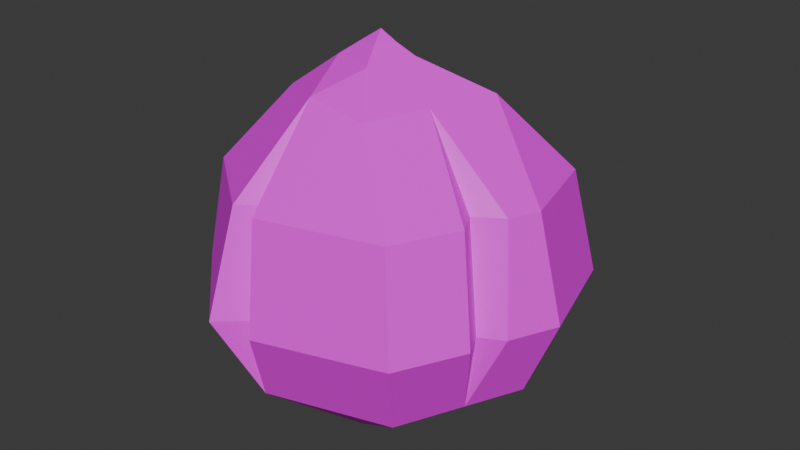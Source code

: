 # Source: SM_Prop_Coconut_01.blend  (saved by Blender 4.5.88; exported with 4.5.12 LTS)
import bpy
from mathutils import Matrix  # noqa: F401  (used for matrix-valued properties, if any)

bpy.ops.wm.read_factory_settings(use_empty=True)
scene = bpy.context.scene
scene.name = 'Scene'

# ---- collections
col_sm_prop_coconut_01 = bpy.data.collections.new('SM_Prop_Coconut_01'); scene.collection.children.link(col_sm_prop_coconut_01)

# ---- images (referenced by path relative to the original .blend; pixels are not part of the script)
import os
ASSET_DIR = os.environ.get("B2B_ASSET_DIR", "")  # directory of the original .blend (textures are referenced by path, not embedded)
HERE = os.path.dirname(os.path.abspath(__file__))  # packed textures are extracted next to this script under _unpacked/

def load_image(name, relpath, width, height, colorspace="sRGB"):
    """Load a texture the original file referenced (path relative to the .blend, or extracted next to this script)."""
    p = next((c for c in (os.path.join(HERE, relpath), os.path.join(ASSET_DIR, relpath)) if relpath and os.path.exists(c)), "")
    if p:
        img = bpy.data.images.load(p, check_existing=True)
        img.name = name
    else:  # same state as the original file: an image datablock whose file is absent (Cycles renders it pink)
        img = bpy.data.images.new(name, width, height)
        img.source = "FILE"
        img.filepath = "//" + (relpath or name)
    img.colorspace_settings.name = colorspace
    return img
img_file383 = load_image('_file383', 'RopeBridge.png', 1024, 1024, 'sRGB')

# ---- materials (node trees are filled in below, after node groups)
mat_explorer_mat15 = bpy.data.materials.new('Explorer_MAT15')
mat_explorer_mat15.diffuse_color = (1.0, 1.0, 1.0, 1.0)
mat_explorer_mat15.roughness = 0.5528

# ---- material node trees
mat_explorer_mat15.use_nodes = True; mat_explorer_mat15.node_tree.nodes.clear()
_N = mat_explorer_mat15.node_tree.nodes; _L = mat_explorer_mat15.node_tree.links
n0 = _N.new('ShaderNodeBsdfPrincipled'); n0.name = 'Principled BSDF'; n0.location = (-200, 100)
n0.inputs[2].default_value = 0.5528
n0.inputs[27].default_value = (0.0, 0.0, 0.0, 1.0)
n0.inputs[28].default_value = 1.0
n1 = _N.new('ShaderNodeOutputMaterial'); n1.name = 'Material Output'; n1.location = (200, 100)
n2 = _N.new('ShaderNodeNormalMap'); n2.name = 'Normal Map'; n2.location = (-600, -600)
n2.label = 'Normal/Map'
n3 = _N.new('ShaderNodeTexImage'); n3.name = 'Image Texture'; n3.location = (-600, 300)
n3.image = img_file383
_L.new(n0.outputs[0], n1.inputs[0])
_L.new(n2.outputs[0], n0.inputs[5])
_L.new(n3.outputs[0], n0.inputs[0])
n1.is_active_output = True

# ---- world
world_world = bpy.data.worlds.new('World'); scene.world = world_world
world_world.use_nodes = True; world_world.node_tree.nodes.clear()
_N = world_world.node_tree.nodes; _L = world_world.node_tree.links
n0 = _N.new('ShaderNodeOutputWorld'); n0.name = 'World Output'; n0.location = (200, 100)
n1 = _N.new('ShaderNodeBackground'); n1.name = 'Background'; n1.location = (-200, 100)
n1.inputs[0].default_value = (0.05088, 0.05088, 0.05088, 1.0)
_L.new(n1.outputs[0], n0.inputs[0])
n0.is_active_output = True
world_world.color = (0.05088, 0.05088, 0.05088)
world_world.sun_shadow_jitter_overblur = 0.0

# ---- meshes
me_mesh = bpy.data.meshes.new('Mesh')
me_mesh.from_pydata([(0.02145, 0.007815, 0.005123), (-0.002543, 0.003513, -2.652e-10), (0.02509, 0.03232, 0.01385), (-0.02244, -0.04893, 0.01191), (-0.1337, 0.03359, 0.1088), (-0.1212, -0.06064, 0.1912), (-0.112, 0.04105, 0.1906), (-0.1334, -0.06922, 0.1099), (0.05252, 0.1059, 0.1974), (-0.04436, 0.1347, 0.1122), (-0.04837, 0.117, 0.1933), (-0.05267, -0.03464, 0.009547), (-0.02491, -0.1206, 0.05392), (-0.1051, -0.05735, 0.04966), (0.08452, 0.06435, 0.05696), (0.05535, 0.01992, 0.01424), (0.05369, 0.08911, 0.05532), (0.06707, 0.1189, 0.117), (0.01033, -0.009685, 0.002612), (0.03318, 0.0007707, 0.009254), (-0.09725, 0.07741, 0.1909), (-0.04644, 0.06194, 0.2499), (0.01592, -0.06332, 0.01331), (-0.008892, -0.02576, 0.003483), (0.01022, -0.03687, 0.006962), (-0.05195, -0.144, 0.1144), (0.1184, 0.08207, 0.1197), (0.1183, -0.004794, 0.05919), (-0.0782, -0.02723, 0.2501), (0.1025, 0.07179, 0.2), (0.07454, -0.09719, 0.05816), (0.05041, -0.01854, 0.02186), (0.03576, -0.04514, 0.02031), (0.0417, -0.008894, 0.01392), (0.0553, 0.03817, 0.2554), (-0.02971, 0.008917, 0.2815), (-0.01508, -0.141, 0.1132), (0.02632, -0.04136, 0.01356), (0.1439, -0.003987, 0.1217), (-0.02308, -0.124, 0.1963), (-0.02503, -0.06354, 0.263), (-0.03533, -0.02333, 0.281), (0.08961, -0.1187, 0.1204), (-0.02154, -0.01448, 0.2916), (-0.01895, -0.0001797, 0.2902), (0.01349, 0.0001155, 0.2834), (0.1227, -0.003277, 0.2016), (-0.009895, -0.008269, 0.3002), (-0.004671, -0.02099, 0.2931), (0.0003337, -0.003964, 0.2915), (0.002503, -0.03794, 0.2823), (0.02502, -0.06862, 0.2582), (0.0749, -0.1041, 0.2005), (-0.03532, 0.1066, 0.05152), (-0.0251, -0.005241, 0.003299), (-0.1072, 0.09065, 0.1094), (-0.003064, 0.04361, 0.01335), (-0.1104, 0.025, 0.04859), (-0.01701, 0.02428, 0.004192), (-0.03085, 0.05009, 0.01005), (-0.07931, 0.07744, 0.04945), (-0.04936, -0.1171, 0.1951), (-0.0275, -0.1242, 0.1152), (-0.02994, -0.1034, 0.1958), (-0.1159, -0.002376, 0.1909), (-0.1243, 0.01944, 0.1908), (-0.06724, 0.01489, 0.2474), (-0.1439, 0.01512, 0.109), (-0.1336, -0.007944, 0.1092), (-0.1083, -0.007649, 0.04901), (-0.1096, 0.01204, 0.04876), (-0.03885, 0.001885, 0.01732), (-0.09922, 0.007258, 0.1837), (-0.1169, 0.003282, 0.1105), (-0.09628, 0.002879, 0.05978), (-0.00234, 0.04575, 0.2528), (-0.00345, 0.1293, 0.1948), (0.02695, 0.1219, 0.1958), (0.03614, 0.1362, 0.1152), (0.00396, 0.144, 0.114), (0.0127, 0.09595, 0.05337), (0.01223, 0.03748, 0.01362), (0.01624, 0.1144, 0.1146), (0.008133, 0.09983, 0.1953), (0.1121, -0.02555, 0.2014), (0.1, -0.05607, 0.2011), (0.03975, -0.01667, 0.2568), (0.1266, -0.04056, 0.1213), (0.1161, -0.06773, 0.121), (0.09827, -0.04709, 0.05872), (0.1076, -0.04994, 0.1211), (0.09124, -0.03875, 0.2012)], [], [(82, 83, 77, 78), (12, 13, 11, 3), (12, 3, 22), (14, 15, 16), (14, 16, 17, 26), (10, 20, 21), (21, 20, 6), (1, 18, 23, 54), (25, 7, 13, 12), (75, 77, 83), (15, 14, 27), (5, 7, 25, 61), (27, 14, 26, 38), (17, 8, 29, 26), (15, 27, 31), (30, 22, 37, 32), (30, 32, 31, 27, 89), (33, 15, 31), (22, 30, 12), (35, 21, 66), (12, 62, 25), (40, 28, 5, 61), (36, 12, 30, 42), (34, 29, 8), (38, 26, 29, 46), (88, 89, 90), (28, 40, 41), (35, 41, 43, 44), (45, 35, 44, 49), (46, 29, 34), (44, 43, 47), (48, 43, 41, 50), (49, 44, 47), (43, 48, 47), (41, 40, 50), (45, 49, 48, 50), (48, 49, 47), (51, 86, 34, 45, 50), (52, 39, 36, 42), (51, 40, 39, 52), (91, 86, 85), (50, 40, 51), (90, 91, 85, 88), (78, 80, 82), (6, 20, 55, 4), (55, 20, 10, 9), (15, 2, 16), (59, 53, 56), (57, 4, 55, 60), (9, 53, 60, 55), (59, 60, 53), (60, 59, 57), (54, 23, 3, 11), (33, 37, 24, 18), (19, 33, 18), (56, 81, 2, 0, 58), (1, 58, 0), (37, 33, 31, 32), (33, 19, 15), (2, 15, 19, 0), (0, 19, 18, 1), (24, 3, 23, 18), (22, 3, 24, 37), (54, 58, 1), (11, 71, 59, 58, 54), (59, 56, 58), (62, 63, 61, 25), (40, 61, 63), (36, 62, 12), (39, 63, 62, 36), (40, 63, 39), (28, 66, 64, 5), (6, 66, 21), (67, 65, 6, 4), (70, 67, 4, 57), (71, 70, 57, 59), (11, 13, 69, 71), (13, 7, 68, 69), (5, 64, 68, 7), (65, 66, 6), (35, 66, 28, 41), (68, 64, 72, 73), (65, 67, 73, 72), (64, 66, 72), (66, 65, 72), (69, 68, 73, 74), (67, 70, 74, 73), (71, 69, 74), (70, 71, 74), (21, 35, 75), (45, 75, 35), (8, 77, 75, 34), (78, 77, 8, 17), (17, 16, 80, 78), (81, 80, 16, 2), (53, 80, 81, 56), (79, 80, 53, 9), (9, 10, 76, 79), (75, 76, 10, 21), (82, 80, 79), (79, 76, 83, 82), (75, 83, 76), (46, 34, 86, 84), (85, 86, 51, 52), (88, 85, 52, 42), (42, 30, 89, 88), (87, 89, 27, 38), (38, 46, 84, 87), (90, 89, 87), (87, 84, 91, 90), (84, 86, 91), (45, 34, 75)])
me_mesh.polygons.foreach_set('use_smooth', [True] * 112)
_k = set([(0, 1), (0, 2), (0, 19), (0, 58), (1, 18), (1, 54), (1, 58), (2, 15), (2, 16), (2, 81), (3, 11), (3, 12), (3, 22), (3, 23), (3, 24), (4, 6), (4, 55), (4, 57), (4, 67), (5, 7), (5, 28), (5, 61), (5, 64), (6, 20), (6, 21), (6, 65), (6, 66), (7, 13), (7, 25), (7, 68), (8, 17), (8, 29), (8, 34), (8, 77), (9, 10), (9, 53), (9, 55), (9, 79), (10, 20), (10, 21), (10, 76), (11, 13), (11, 54), (11, 71), (12, 13), (12, 22), (12, 25), (12, 30), (12, 36), (12, 62), (13, 69), (14, 15), (14, 16), (14, 26), (14, 27), (15, 16), (15, 19), (15, 27), (15, 31), (15, 33), (16, 17), (16, 80), (17, 26), (17, 78), (18, 19), (18, 23), (18, 24), (18, 33), (19, 33), (20, 21), (20, 55), (21, 35), (21, 66), (21, 75), (22, 30), (22, 37), (23, 54), (24, 37), (25, 61), (25, 62), (26, 29), (26, 38), (27, 31), (27, 38), (27, 89), (28, 40), (28, 41), (28, 66), (29, 34), (29, 46), (30, 32), (30, 42), (30, 89), (31, 32), (31, 33), (32, 37), (33, 37), (34, 45), (34, 46), (34, 75), (34, 86), (35, 41), (35, 44), (35, 45), (35, 66), (35, 75), (36, 39), (36, 42), (36, 62), (38, 46), (38, 87), (39, 40), (39, 52), (39, 63), (40, 41), (40, 50), (40, 51), (40, 61), (40, 63), (41, 43), (41, 50), (42, 52), (42, 88), (43, 44), (43, 47), (43, 48), (44, 47), (44, 49), (45, 49), (45, 50), (45, 75), (46, 84), (47, 48), (47, 49), (48, 49), (48, 50), (50, 51), (51, 52), (51, 86), (52, 85), (53, 56), (53, 59), (53, 60), (53, 80), (54, 58), (55, 60), (56, 58), (56, 59), (56, 81), (57, 59), (57, 60), (57, 70), (58, 59), (59, 60), (59, 71), (61, 63), (62, 63), (64, 66), (64, 68), (64, 72), (65, 66), (65, 67), (65, 72), (66, 72), (67, 70), (67, 73), (68, 69), (68, 73), (69, 71), (69, 74), (70, 71), (70, 74), (71, 74), (72, 73), (73, 74), (75, 76), (75, 77), (75, 83), (76, 79), (76, 83), (77, 78), (77, 83), (78, 80), (78, 82), (79, 80), (79, 82), (80, 81), (80, 82), (82, 83), (84, 86), (84, 87), (84, 91), (85, 86), (85, 88), (85, 91), (86, 91), (87, 89), (87, 90), (88, 89), (88, 90), (89, 90), (90, 91)])
me_mesh.attributes.new('sharp_edge', 'BOOLEAN', 'EDGE').data.foreach_set('value', [ (min(e.vertices), max(e.vertices)) in _k for e in me_mesh.edges])
_uv = me_mesh.uv_layers.new(name='map1')
_uv.uv.foreach_set('vector', [0.02513, 0.254, 0.02517, 0.2536, 0.02514, 0.2536, 0.02509, 0.2637, 0.02749, 0.3068, 0.02767, 0.2914, 0.02777, 0.307, 0.02773, 0.3069, 0.02749, 0.3068, 0.02773, 0.3069, 0.0277, 0.3069, 0.02813, 0.3067, 0.02798, 0.3069, 0.02821, 0.3067, 0.02813, 0.3067, 0.02821, 0.3067, 0.02831, 0.3065, 0.0282, 0.2918, 0.02831, 0.2855, 0.02815, 0.3064, 0.0281, 0.2931, 0.0281, 0.2931, 0.02815, 0.3064, 0.02802, 0.3064, 0.02791, 0.307, 0.02787, 0.3069, 0.02782, 0.307, 0.02788, 0.307, 0.02743, 0.3066, 0.02762, 0.2875, 0.02767, 0.2914, 0.02749, 0.3068, 0.02537, 0.2534, 0.02514, 0.2536, 0.02517, 0.2536, 0.02798, 0.3069, 0.02813, 0.3067, 0.02792, 0.3067, 0.02765, 0.2872, 0.02762, 0.2875, 0.02743, 0.3066, 0.02752, 0.3063, 0.02792, 0.3067, 0.02813, 0.3067, 0.0282, 0.2918, 0.02793, 0.3065, 0.02831, 0.3065, 0.02827, 0.3063, 0.02816, 0.2873, 0.0282, 0.2918, 0.02798, 0.3069, 0.02792, 0.3067, 0.02786, 0.3068, 0.02761, 0.292, 0.0277, 0.3069, 0.02777, 0.3069, 0.02777, 0.3069, 0.02761, 0.292, 0.02777, 0.3069, 0.02786, 0.3068, 0.02792, 0.3067, 0.02778, 0.3067, 0.02789, 0.3069, 0.02798, 0.3069, 0.02786, 0.3068, 0.0277, 0.3069, 0.02761, 0.292, 0.02749, 0.3068, 0.02793, 0.2849, 0.0281, 0.2931, 0.02794, 0.3062, 0.02585, 0.2541, 0.02586, 0.2539, 0.02585, 0.2539, 0.02768, 0.3061, 0.02779, 0.2918, 0.02765, 0.2872, 0.02752, 0.3063, 0.02743, 0.3066, 0.02749, 0.3068, 0.02761, 0.292, 0.02755, 0.2891, 0.02804, 0.2871, 0.02816, 0.2873, 0.02827, 0.3063, 0.02793, 0.3065, 0.0282, 0.2918, 0.02816, 0.2873, 0.02792, 0.3062, 0.02604, 0.254, 0.02591, 0.2542, 0.02596, 0.254, 0.02779, 0.2918, 0.02768, 0.3061, 0.02781, 0.2879, 0.02793, 0.2849, 0.02781, 0.2879, 0.02785, 0.306, 0.0279, 0.306, 0.02791, 0.2927, 0.02793, 0.2849, 0.0279, 0.306, 0.02789, 0.306, 0.02792, 0.3062, 0.02816, 0.2873, 0.02804, 0.2871, 0.0279, 0.306, 0.02785, 0.306, 0.02787, 0.306, 0.02783, 0.306, 0.02785, 0.306, 0.02781, 0.2879, 0.02778, 0.2852, 0.02789, 0.306, 0.0279, 0.306, 0.02787, 0.306, 0.02785, 0.306, 0.02783, 0.306, 0.02787, 0.306, 0.02781, 0.2879, 0.02768, 0.3061, 0.02778, 0.2852, 0.02791, 0.2927, 0.02789, 0.306, 0.02783, 0.306, 0.02778, 0.2852, 0.02783, 0.306, 0.02789, 0.306, 0.02787, 0.306, 0.02768, 0.2919, 0.02786, 0.3061, 0.02804, 0.2871, 0.02791, 0.2927, 0.02778, 0.2852, 0.02758, 0.2891, 0.02748, 0.3063, 0.02743, 0.3066, 0.02755, 0.2891, 0.02768, 0.2919, 0.02768, 0.3061, 0.02748, 0.3063, 0.02758, 0.2891, 0.02589, 0.2536, 0.02568, 0.2533, 0.02597, 0.2536, 0.02778, 0.2852, 0.02768, 0.3061, 0.02768, 0.2919, 0.02596, 0.254, 0.02589, 0.2536, 0.02597, 0.2536, 0.02604, 0.254, 0.02509, 0.2637, 0.02521, 0.2542, 0.02513, 0.254, 0.02802, 0.3064, 0.02815, 0.3064, 0.02819, 0.3067, 0.02799, 0.3067, 0.02819, 0.3067, 0.02815, 0.3064, 0.02831, 0.2855, 0.02836, 0.2858, 0.02798, 0.3069, 0.02802, 0.3069, 0.02821, 0.3067, 0.02806, 0.307, 0.02827, 0.2911, 0.02805, 0.3069, 0.02796, 0.3069, 0.02799, 0.3067, 0.02819, 0.3067, 0.02815, 0.3069, 0.02836, 0.2858, 0.02827, 0.2911, 0.02815, 0.3069, 0.02819, 0.3067, 0.02806, 0.307, 0.02815, 0.3069, 0.02827, 0.2911, 0.02815, 0.3069, 0.02806, 0.307, 0.02796, 0.3069, 0.01639, 0.2511, 0.01683, 0.2507, 0.01739, 0.251, 0.01716, 0.2517, 0.0148, 0.2506, 0.01445, 0.2504, 0.01451, 0.2502, 0.01482, 0.2502, 0.01492, 0.2505, 0.0148, 0.2506, 0.01482, 0.2502, 0.0154, 0.2502, 0.01534, 0.2503, 0.01528, 0.2505, 0.01501, 0.2504, 0.0152, 0.25, 0.01498, 0.2501, 0.0152, 0.25, 0.01501, 0.2504, 0.01445, 0.2504, 0.0148, 0.2506, 0.01468, 0.2507, 0.0144, 0.2505, 0.02789, 0.3069, 0.02791, 0.3069, 0.02798, 0.3069, 0.02802, 0.3069, 0.02798, 0.3069, 0.02791, 0.3069, 0.02793, 0.3069, 0.02793, 0.3069, 0.02791, 0.3069, 0.02787, 0.3069, 0.02791, 0.307, 0.02778, 0.3069, 0.02773, 0.3069, 0.02782, 0.307, 0.02787, 0.3069, 0.0277, 0.3069, 0.02773, 0.3069, 0.02778, 0.3069, 0.02777, 0.3069, 0.02788, 0.307, 0.02798, 0.307, 0.02791, 0.307, 0.02777, 0.307, 0.0279, 0.3069, 0.02806, 0.307, 0.02798, 0.307, 0.02788, 0.307, 0.02572, 0.2831, 0.02557, 0.283, 0.02583, 0.283, 0.02586, 0.2539, 0.02581, 0.2536, 0.02579, 0.2733, 0.02585, 0.2539, 0.02571, 0.2534, 0.02579, 0.2733, 0.02581, 0.2536, 0.02593, 0.2539, 0.02586, 0.2539, 0.02585, 0.2541, 0.02588, 0.2536, 0.02581, 0.2536, 0.02586, 0.2539, 0.02593, 0.2539, 0.02571, 0.2534, 0.02581, 0.2536, 0.02588, 0.2536, 0.02779, 0.2918, 0.02794, 0.3062, 0.02786, 0.3064, 0.02765, 0.2872, 0.02802, 0.3064, 0.02794, 0.3062, 0.0281, 0.2931, 0.02792, 0.3067, 0.02794, 0.3064, 0.02802, 0.3064, 0.02799, 0.3067, 0.02792, 0.3069, 0.02792, 0.3067, 0.02799, 0.3067, 0.02796, 0.3069, 0.0279, 0.3069, 0.02792, 0.3069, 0.02796, 0.3069, 0.02806, 0.307, 0.02777, 0.307, 0.02767, 0.2914, 0.02785, 0.3069, 0.0279, 0.3069, 0.02767, 0.2914, 0.02762, 0.2875, 0.02784, 0.3067, 0.02785, 0.3069, 0.02765, 0.2872, 0.02786, 0.3064, 0.02784, 0.3067, 0.02762, 0.2875, 0.02794, 0.3064, 0.02794, 0.3062, 0.02802, 0.3064, 0.02793, 0.2849, 0.02794, 0.3062, 0.02779, 0.2918, 0.02781, 0.2879, 0.02538, 0.2539, 0.02538, 0.2536, 0.02537, 0.2536, 0.02537, 0.2539, 0.02532, 0.2536, 0.02532, 0.2539, 0.02537, 0.2539, 0.02537, 0.2536, 0.02538, 0.2536, 0.02542, 0.2534, 0.02537, 0.2536, 0.02542, 0.2534, 0.02532, 0.2536, 0.02537, 0.2536, 0.02541, 0.2541, 0.02538, 0.2539, 0.02537, 0.2539, 0.02539, 0.254, 0.02532, 0.2539, 0.02535, 0.2541, 0.02539, 0.254, 0.02537, 0.2539, 0.02547, 0.2542, 0.02541, 0.2541, 0.02539, 0.254, 0.02535, 0.2541, 0.02547, 0.2542, 0.02539, 0.254, 0.0281, 0.2931, 0.02793, 0.2849, 0.02806, 0.3061, 0.02791, 0.2927, 0.02806, 0.3061, 0.02793, 0.2849, 0.02827, 0.3063, 0.02828, 0.3063, 0.02806, 0.3061, 0.02804, 0.2871, 0.02833, 0.3066, 0.02828, 0.3063, 0.02827, 0.3063, 0.02831, 0.3065, 0.02831, 0.3065, 0.02821, 0.3067, 0.02823, 0.3068, 0.02833, 0.3066, 0.02803, 0.3069, 0.02823, 0.3068, 0.02821, 0.3067, 0.02802, 0.3069, 0.02827, 0.2911, 0.02823, 0.3068, 0.02803, 0.3069, 0.02805, 0.3069, 0.02834, 0.3066, 0.02823, 0.3068, 0.02827, 0.2911, 0.02836, 0.2858, 0.02836, 0.2858, 0.02831, 0.2855, 0.02829, 0.3063, 0.02834, 0.3066, 0.02806, 0.3061, 0.02829, 0.3063, 0.02831, 0.2855, 0.0281, 0.2931, 0.02513, 0.254, 0.02521, 0.2542, 0.02504, 0.2637, 0.02504, 0.2637, 0.02509, 0.2536, 0.02517, 0.2536, 0.02513, 0.254, 0.02537, 0.2534, 0.02517, 0.2536, 0.02509, 0.2536, 0.02792, 0.3062, 0.02804, 0.2871, 0.02786, 0.3061, 0.02785, 0.3062, 0.02775, 0.3062, 0.02786, 0.3061, 0.02768, 0.2919, 0.02758, 0.2891, 0.02772, 0.3065, 0.02775, 0.3062, 0.02758, 0.2891, 0.02755, 0.2891, 0.02755, 0.2891, 0.02761, 0.292, 0.02778, 0.3067, 0.02772, 0.3065, 0.02781, 0.3065, 0.02778, 0.3067, 0.02792, 0.3067, 0.02793, 0.3065, 0.02793, 0.3065, 0.02792, 0.3062, 0.02785, 0.3062, 0.02781, 0.3065, 0.02596, 0.254, 0.02591, 0.2542, 0.02599, 0.254, 0.02599, 0.254, 0.0259, 0.2657, 0.02589, 0.2536, 0.02596, 0.254, 0.0259, 0.2657, 0.02568, 0.2533, 0.02589, 0.2536, 0.02791, 0.2927, 0.02804, 0.2871, 0.02806, 0.3061])
me_mesh.materials.append(mat_explorer_mat15)
me_mesh.update()
me_mesh.normals_split_custom_set([tuple(v) for v in zip(*[iter([-0.7501, 0.6603, 0.03732, -0.7501, 0.6603, 0.03732, -0.7501, 0.6603, 0.03732, -0.7501, 0.6603, 0.03732, -0.3125, -0.5136, -0.7991, -0.3125, -0.5136, -0.7991, -0.3125, -0.5136, -0.7991, -0.3125, -0.5136, -0.7991, -0.1547, -0.4958, -0.8546, -0.1547, -0.4958, -0.8546, -0.1547, -0.4958, -0.8546, 0.4195, 0.4709, -0.7761, 0.4195, 0.4709, -0.7761, 0.4195, 0.4709, -0.7761, 0.5447, 0.6933, -0.472, 0.5447, 0.6933, -0.472, 0.5447, 0.6933, -0.472, 0.5447, 0.6933, -0.472, -0.5185, 0.6041, 0.6051, -0.5185, 0.6041, 0.6051, -0.5185, 0.6041, 0.6051, -0.6917, 0.2747, 0.6679, -0.6917, 0.2747, 0.6679, -0.6917, 0.2747, 0.6679, -0.03316, -0.111, -0.9933, -0.03316, -0.111, -0.9933, -0.03316, -0.111, -0.9933, -0.03316, -0.111, -0.9933, -0.5623, -0.6878, -0.4591, -0.5623, -0.6878, -0.4591, -0.5623, -0.6878, -0.4591, -0.5623, -0.6878, -0.4591, -0.6956, 0.5822, 0.4209, -0.6956, 0.5822, 0.4209, -0.6956, 0.5822, 0.4209, 0.6285, 0.2838, -0.7242, 0.6285, 0.2838, -0.7242, 0.6285, 0.2838, -0.7242, -0.6416, -0.7351, 0.2193, -0.6416, -0.7351, 0.2193, -0.6416, -0.7351, 0.2193, -0.6416, -0.7351, 0.2193, 0.8404, 0.309, -0.4453, 0.8404, 0.309, -0.4453, 0.8404, 0.309, -0.4453, 0.8404, 0.309, -0.4453, 0.5514, 0.8043, 0.2212, 0.5514, 0.8043, 0.2212, 0.5514, 0.8043, 0.2212, 0.5514, 0.8043, 0.2212, 0.5043, -0.2296, -0.8325, 0.5043, -0.2296, -0.8325, 0.5043, -0.2296, -0.8325, 0.5043, -0.2296, -0.8325, 0.5043, -0.2296, -0.8325, 0.5043, -0.2296, -0.8325, 0.5043, -0.2296, -0.8325, 0.5043, -0.2296, -0.8325, 0.5043, -0.2296, -0.8325, 0.5043, -0.2296, -0.8325, 0.5043, -0.2296, -0.8325, 0.5043, -0.2296, -0.8325, 0.5043, -0.2296, -0.8325, 0.5043, -0.2296, -0.8325, 0.5043, -0.2296, -0.8325, 0.1849, -0.6528, -0.7346, 0.1849, -0.6528, -0.7346, 0.1849, -0.6528, -0.7346, -0.6311, 0.2403, 0.7376, -0.6311, 0.2403, 0.7376, -0.6311, 0.2403, 0.7376, 0.6301, -0.7763, -0.01895, 0.6301, -0.7763, -0.01895, 0.6301, -0.7763, -0.01895, -0.5053, -0.5623, 0.6546, -0.5053, -0.5623, 0.6546, -0.5053, -0.5623, 0.6546, -0.5053, -0.5623, 0.6546, 0.2231, -0.9066, -0.3583, 0.2231, -0.9066, -0.3583, 0.2231, -0.9066, -0.3583, 0.2231, -0.9066, -0.3583, 0.3805, 0.6111, 0.6941, 0.3805, 0.6111, 0.6941, 0.3805, 0.6111, 0.6941, 0.9342, 0.2703, 0.2328, 0.9342, 0.2703, 0.2328, 0.9342, 0.2703, 0.2328, 0.9342, 0.2703, 0.2328, 0.8954, 0.4306, -0.1136, 0.8954, 0.4306, -0.1136, 0.8954, 0.4306, -0.1136, -0.4918, -0.4573, 0.741, -0.4918, -0.4573, 0.741, -0.4918, -0.4573, 0.741, -0.6131, 0.1239, 0.7803, -0.6131, 0.1239, 0.7803, -0.6131, 0.1239, 0.7803, -0.6131, 0.1239, 0.7803, 0.1234, 0.7716, 0.624, 0.1234, 0.7716, 0.624, 0.1234, 0.7716, 0.624, 0.1234, 0.7716, 0.624, 0.6835, 0.1993, 0.7023, 0.6835, 0.1993, 0.7023, 0.6835, 0.1993, 0.7023, -0.6479, 0.1929, 0.7369, -0.6479, 0.1929, 0.7369, -0.6479, 0.1929, 0.7369, -0.2626, -0.5762, 0.774, -0.2626, -0.5762, 0.774, -0.2626, -0.5762, 0.774, -0.2626, -0.5762, 0.774, 0.1243, 0.8254, 0.5508, 0.1243, 0.8254, 0.5508, 0.1243, 0.8254, 0.5508, -0.2832, -0.5545, 0.7825, -0.2832, -0.5545, 0.7825, -0.2832, -0.5545, 0.7825, -0.2019, -0.4425, 0.8738, -0.2019, -0.4425, 0.8738, -0.2019, -0.4425, 0.8738, 0.6113, -0.1695, 0.773, 0.6113, -0.1695, 0.773, 0.6113, -0.1695, 0.773, 0.6113, -0.1695, 0.773, 0.6758, -0.129, 0.7257, 0.6758, -0.129, 0.7257, 0.6758, -0.129, 0.7257, 0.6316, -0.1712, 0.7562, 0.6316, -0.1712, 0.7562, 0.6316, -0.1712, 0.7562, 0.6316, -0.1712, 0.7562, 0.6316, -0.1712, 0.7562, 0.1879, -0.9591, 0.2116, 0.1879, -0.9591, 0.2116, 0.1879, -0.9591, 0.2116, 0.1879, -0.9591, 0.2116, 0.07979, -0.7728, 0.6296, 0.07979, -0.7728, 0.6296, 0.07979, -0.7728, 0.6296, 0.07979, -0.7728, 0.6296, 0.7499, 0.3743, 0.5454, 0.7499, 0.3743, 0.5454, 0.7499, 0.3743, 0.5454, 0.01381, -0.6119, 0.7908, 0.01381, -0.6119, 0.7908, 0.01381, -0.6119, 0.7908, 0.8913, 0.4379, 0.1178, 0.8913, 0.4379, 0.1178, 0.8913, 0.4379, 0.1178, 0.8913, 0.4379, 0.1178, -0.7274, 0.6676, -0.1587, -0.7274, 0.6676, -0.1587, -0.7274, 0.6676, -0.1587, -0.8992, 0.395, 0.1884, -0.8992, 0.395, 0.1884, -0.8992, 0.395, 0.1884, -0.8992, 0.395, 0.1884, -0.5955, 0.7849, 0.1711, -0.5955, 0.7849, 0.1711, -0.5955, 0.7849, 0.1711, -0.5955, 0.7849, 0.1711, 0.2165, 0.5023, -0.8372, 0.2165, 0.5023, -0.8372, 0.2165, 0.5023, -0.8372, 0.2291, 0.5877, -0.776, 0.2291, 0.5877, -0.776, 0.2291, 0.5877, -0.776, -0.8013, 0.4272, -0.4188, -0.8013, 0.4272, -0.4188, -0.8013, 0.4272, -0.4188, -0.8013, 0.4272, -0.4188, -0.5018, 0.7595, -0.414, -0.5018, 0.7595, -0.414, -0.5018, 0.7595, -0.414, -0.5018, 0.7595, -0.414, -0.3235, 0.5431, -0.7748, -0.3235, 0.5431, -0.7748, -0.3235, 0.5431, -0.7748, -0.4913, 0.3048, -0.8159, -0.4913, 0.3048, -0.8159, -0.4913, 0.3048, -0.8159, -0.095, -0.198, -0.9756, -0.095, -0.198, -0.9756, -0.095, -0.198, -0.9756, -0.095, -0.198, -0.9756, 0.3386, -0.15, -0.9289, 0.3386, -0.15, -0.9289, 0.3386, -0.15, -0.9289, 0.3386, -0.15, -0.9289, 0.3386, -0.15, -0.9289, 0.3386, -0.15, -0.9289, 0.3386, -0.15, -0.9289, 0.1535, 0.32, -0.9349, 0.1535, 0.32, -0.9349, 0.1535, 0.32, -0.9349, 0.1535, 0.32, -0.9349, 0.1535, 0.32, -0.9349, 0.1488, 0.2942, -0.9441, 0.1488, 0.2942, -0.9441, 0.1488, 0.2942, -0.9441, 0.5043, -0.2296, -0.8325, 0.5043, -0.2296, -0.8325, 0.5043, -0.2296, -0.8325, 0.5043, -0.2296, -0.8325, 0.3386, -0.15, -0.9289, 0.3386, -0.15, -0.9289, 0.3386, -0.15, -0.9289, 0.1913, 0.1895, -0.9631, 0.1913, 0.1895, -0.9631, 0.1913, 0.1895, -0.9631, 0.1913, 0.1895, -0.9631, 0.2493, -0.01947, -0.9682, 0.2493, -0.01947, -0.9682, 0.2493, -0.01947, -0.9682, 0.2493, -0.01947, -0.9682, 0.02893, -0.2532, -0.967, 0.02893, -0.2532, -0.967, 0.02893, -0.2532, -0.967, 0.02893, -0.2532, -0.967, 0.06699, -0.2193, -0.9734, 0.06699, -0.2193, -0.9734, 0.06699, -0.2193, -0.9734, 0.06699, -0.2193, -0.9734, -0.1735, 0.07729, -0.9818, -0.1735, 0.07729, -0.9818, -0.1735, 0.07729, -0.9818, -0.5602, 0.1565, -0.8134, -0.5602, 0.1565, -0.8134, -0.5602, 0.1565, -0.8134, -0.5602, 0.1565, -0.8134, -0.5602, 0.1565, -0.8134, 0.183, 0.31, -0.933, 0.183, 0.31, -0.933, 0.183, 0.31, -0.933, 0.5871, -0.7765, 0.2289, 0.5871, -0.7765, 0.2289, 0.5871, -0.7765, 0.2289, 0.5871, -0.7765, 0.2289, 0.5194, -0.7513, 0.4072, 0.5194, -0.7513, 0.4072, 0.5194, -0.7513, 0.4072, -0.8063, -0.5875, -0.06874, -0.8063, -0.5875, -0.06874, -0.8063, -0.5875, -0.06874, -0.8872, -0.4587, 0.04943, -0.8872, -0.4587, 0.04943, -0.8872, -0.4587, 0.04943, -0.8872, -0.4587, 0.04943, -0.9218, -0.3002, 0.2452, -0.9218, -0.3002, 0.2452, -0.9218, -0.3002, 0.2452, -0.805, 0.1476, 0.5746, -0.805, 0.1476, 0.5746, -0.805, 0.1476, 0.5746, -0.805, 0.1476, 0.5746, -0.6918, 0.2707, 0.6695, -0.6918, 0.2707, 0.6695, -0.6918, 0.2707, 0.6695, -0.8566, 0.4828, 0.182, -0.8566, 0.4828, 0.182, -0.8566, 0.4828, 0.182, -0.8566, 0.4828, 0.182, -0.8628, 0.2531, -0.4375, -0.8628, 0.2531, -0.4375, -0.8628, 0.2531, -0.4375, -0.8628, 0.2531, -0.4375, -0.4162, -0.06157, -0.9072, -0.4162, -0.06157, -0.9072, -0.4162, -0.06157, -0.9072, -0.4162, -0.06157, -0.9072, -0.529, 0.1346, -0.8379, -0.529, 0.1346, -0.8379, -0.529, 0.1346, -0.8379, -0.529, 0.1346, -0.8379, -0.9121, -0.03231, -0.4087, -0.9121, -0.03231, -0.4087, -0.9121, -0.03231, -0.4087, -0.9121, -0.03231, -0.4087, -0.9834, 0.04346, 0.1764, -0.9834, 0.04346, 0.1764, -0.9834, 0.04346, 0.1764, -0.9834, 0.04346, 0.1764, -0.6404, 0.3683, 0.674, -0.6404, 0.3683, 0.674, -0.6404, 0.3683, 0.674, -0.6176, 0.16, 0.77, -0.6176, 0.16, 0.77, -0.6176, 0.16, 0.77, -0.6176, 0.16, 0.77, -0.5201, 0.8515, 0.06613, -0.5201, 0.8515, 0.06613, -0.5201, 0.8515, 0.06613, -0.5201, 0.8515, 0.06613, -0.4015, -0.9043, 0.1451, -0.4015, -0.9043, 0.1451, -0.4015, -0.9043, 0.1451, -0.4015, -0.9043, 0.1451, -0.4559, 0.8814, 0.1234, -0.4559, 0.8814, 0.1234, -0.4559, 0.8814, 0.1234, -0.3539, -0.891, 0.2845, -0.3539, -0.891, 0.2845, -0.3539, -0.891, 0.2845, -0.5286, 0.8201, -0.2193, -0.5286, 0.8201, -0.2193, -0.5286, 0.8201, -0.2193, -0.5286, 0.8201, -0.2193, -0.4109, -0.8946, -0.1755, -0.4109, -0.8946, -0.1755, -0.4109, -0.8946, -0.1755, -0.4109, -0.8946, -0.1755, -0.3211, 0.8313, -0.4537, -0.3211, 0.8313, -0.4537, -0.3211, 0.8313, -0.4537, -0.2935, -0.8787, -0.3764, -0.2935, -0.8787, -0.3764, -0.2935, -0.8787, -0.3764, 0.1434, 0.5395, 0.8296, 0.1076, 0.5599, 0.8215, 0.08751, 0.5577, 0.8254, 0.05655, 0.5692, 0.8203, 0.08751, 0.5577, 0.8254, 0.1075, 0.5599, 0.8215, 0.1321, 0.6041, 0.7859, 0.1321, 0.6041, 0.7859, 0.1321, 0.6041, 0.7859, 0.1321, 0.6041, 0.7859, 0.4869, 0.8465, 0.2153, 0.4869, 0.8465, 0.2153, 0.4869, 0.8465, 0.2153, 0.4869, 0.8465, 0.2153, 0.2933, 0.7914, -0.5364, 0.2933, 0.7914, -0.5364, 0.2933, 0.7914, -0.5364, 0.2933, 0.7914, -0.5364, 0.1543, 0.5428, -0.8256, 0.1543, 0.5428, -0.8256, 0.1543, 0.5428, -0.8256, 0.1543, 0.5428, -0.8256, 0.1764, 0.5638, -0.8068, 0.1764, 0.5638, -0.8068, 0.1764, 0.5638, -0.8068, 0.1764, 0.5638, -0.8068, 0.03209, 0.8484, -0.5283, 0.03209, 0.8484, -0.5283, 0.03209, 0.8484, -0.5283, 0.03209, 0.8484, -0.5283, -0.2278, 0.9577, 0.1759, -0.2278, 0.9577, 0.1759, -0.2278, 0.9577, 0.1759, -0.2278, 0.9577, 0.1759, -0.009904, 0.6373, 0.7705, -0.009904, 0.6373, 0.7705, -0.009904, 0.6373, 0.7705, -0.009904, 0.6373, 0.7705, 0.9123, 0.3746, -0.1655, 0.9123, 0.3746, -0.1655, 0.9123, 0.3746, -0.1655, 0.915, 0.3724, 0.1554, 0.915, 0.3724, 0.1554, 0.915, 0.3724, 0.1554, 0.915, 0.3724, 0.1554, 0.8224, 0.332, 0.462, 0.8224, 0.332, 0.462, 0.8224, 0.332, 0.462, 0.5651, -0.1792, 0.8053, 0.5651, -0.1792, 0.8053, 0.5651, -0.1792, 0.8053, 0.5651, -0.1792, 0.8053, 0.6135, -0.2384, 0.7528, 0.6135, -0.2384, 0.7528, 0.6135, -0.2384, 0.7528, 0.6135, -0.2384, 0.7528, 0.86, -0.4508, 0.2391, 0.86, -0.4508, 0.2391, 0.86, -0.4508, 0.2391, 0.86, -0.4508, 0.2391, 0.8369, -0.4119, -0.3605, 0.8369, -0.4119, -0.3605, 0.8369, -0.4119, -0.3605, 0.8369, -0.4119, -0.3605, 0.8502, -0.3989, -0.3436, 0.8502, -0.3989, -0.3436, 0.8502, -0.3989, -0.3436, 0.8502, -0.3989, -0.3436, 0.877, -0.418, 0.237, 0.877, -0.418, 0.237, 0.877, -0.418, 0.237, 0.877, -0.418, 0.237, 0.4397, -0.8919, -0.1061, 0.4397, -0.8919, -0.1061, 0.4397, -0.8919, -0.1061, 0.4776, -0.8478, 0.2305, 0.4776, -0.8478, 0.2305, 0.4776, -0.8478, 0.2305, 0.4776, -0.8478, 0.2305, 0.408, -0.654, 0.6371, 0.408, -0.654, 0.6371, 0.408, -0.654, 0.6371, 0.05655, 0.5692, 0.8203, 0.03649, 0.5649, 0.8243, 0.08749, 0.5577, 0.8254])] * 3)])

# ---- objects
ob_sm_prop_coconut_01 = bpy.data.objects.new('SM_Prop_Coconut_01', me_mesh)

# ---- transforms, parenting, visibility, modifiers, constraints
ob_sm_prop_coconut_01.location = (0.0, 0.0, 0.0)
ob_sm_prop_coconut_01.color = (0.8, 0.8, 0.8, 1.0)

# ---- collection membership
col_sm_prop_coconut_01.objects.link(ob_sm_prop_coconut_01)

# ---- scene / render settings (as saved in the file)
scene.frame_start = 1; scene.frame_end = 250; scene.frame_set(1)
scene.render.engine = 'BLENDER_EEVEE_NEXT'
bpy.context.view_layer.update()

# ---- added for rendering (the .blend has no active camera and no usable light): camera, sun
cam_auto = bpy.data.cameras.new('AutoCamera')
cam_auto.lens = 50.0
cam_auto.sensor_width = 36.0
cam_auto.clip_end = 1000.0
ob_auto_camera = bpy.data.objects.new('AutoCamera', cam_auto)
scene.collection.objects.link(ob_auto_camera)
ob_auto_camera.location = (0.468102, -0.561723, 0.524598)
ob_auto_camera.rotation_euler = (1.09748, -7.21219e-08, 0.694738)
scene.camera = ob_auto_camera
light_auto_sun = bpy.data.lights.new('AutoSun', 'SUN')
light_auto_sun.energy = 3.0
light_auto_sun.angle = 0.0523599
ob_auto_sun = bpy.data.objects.new('AutoSun', light_auto_sun)
scene.collection.objects.link(ob_auto_sun)
ob_auto_sun.rotation_euler = (0.872665, 0.174533, 0.523599)
bpy.context.view_layer.update()

